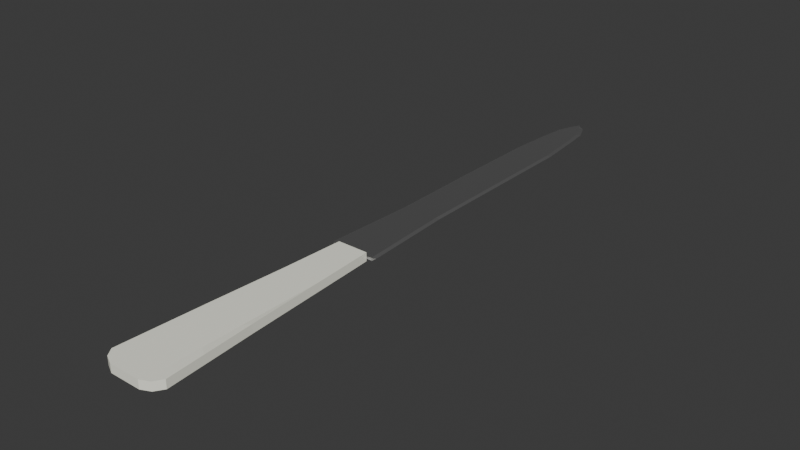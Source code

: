 # Source: Letter_Opener.blend  (saved by Blender 4.3.34; exported with 4.5.12 LTS)
import bpy
from mathutils import Matrix  # noqa: F401  (used for matrix-valued properties, if any)

bpy.ops.wm.read_factory_settings(use_empty=True)
scene = bpy.context.scene
scene.name = 'Scene'

# ---- collections
col_collection = bpy.data.collections.new('Collection'); scene.collection.children.link(col_collection)

# ---- materials (node trees are filled in below, after node groups)
mat_letter_opener_handle_material = bpy.data.materials.new('Letter Opener Handle Material')
mat_letter_opener_handle_material.diffuse_color = (1.0, 1.0, 0.8714, 1.0)
mat_letter_opener_handle_material.roughness = 0.5
mat_letter_opener_metal_material = bpy.data.materials.new('Letter Opener Metal Material')
mat_letter_opener_metal_material.diffuse_color = (0.5516, 0.5516, 0.5516, 1.0)
mat_letter_opener_metal_material.roughness = 0.5
mat_letter_opener_metal_material.metallic = 1.0

# ---- material node trees
mat_letter_opener_handle_material.use_nodes = True; mat_letter_opener_handle_material.node_tree.nodes.clear()
_N = mat_letter_opener_handle_material.node_tree.nodes; _L = mat_letter_opener_handle_material.node_tree.links
n0 = _N.new('ShaderNodeBsdfPrincipled'); n0.name = 'Principled BSDF'; n0.location = (10, 300)
n0.inputs[0].default_value = (1.0, 1.0, 0.8714, 1.0)
n0.inputs[27].default_value = (0.0, 0.0, 0.0, 1.0)
n0.inputs[28].default_value = 1.0
n1 = _N.new('ShaderNodeOutputMaterial'); n1.name = 'Material Output'; n1.location = (300, 300)
n2 = _N.new('ShaderNodeNormalMap'); n2.name = 'Normal Map'; n2.location = (-300, -300)
n2.label = 'Normal/Map'
n2.inputs[0].default_value = 0.0
_L.new(n0.outputs[0], n1.inputs[0])
_L.new(n2.outputs[0], n0.inputs[5])
n1.is_active_output = True
mat_letter_opener_metal_material.use_nodes = True; mat_letter_opener_metal_material.node_tree.nodes.clear()
_N = mat_letter_opener_metal_material.node_tree.nodes; _L = mat_letter_opener_metal_material.node_tree.links
n0 = _N.new('ShaderNodeBsdfPrincipled'); n0.name = 'Principled BSDF'; n0.location = (10, 300)
n0.inputs[0].default_value = (0.5516, 0.5516, 0.5516, 1.0)
n0.inputs[1].default_value = 1.0
n0.inputs[27].default_value = (0.0, 0.0, 0.0, 1.0)
n0.inputs[28].default_value = 1.0
n1 = _N.new('ShaderNodeOutputMaterial'); n1.name = 'Material Output'; n1.location = (300, 300)
n2 = _N.new('ShaderNodeNormalMap'); n2.name = 'Normal Map'; n2.location = (-300, -300)
n2.label = 'Normal/Map'
n2.inputs[0].default_value = 0.0
_L.new(n0.outputs[0], n1.inputs[0])
_L.new(n2.outputs[0], n0.inputs[5])
n1.is_active_output = True

# ---- world
world_world = bpy.data.worlds.new('World'); scene.world = world_world
world_world.use_nodes = True; world_world.node_tree.nodes.clear()
_N = world_world.node_tree.nodes; _L = world_world.node_tree.links
n0 = _N.new('ShaderNodeOutputWorld'); n0.name = 'World Output'; n0.location = (300, 300)
n1 = _N.new('ShaderNodeBackground'); n1.name = 'Background'; n1.location = (10, 300)
n1.inputs[0].default_value = (0.05088, 0.05088, 0.05088, 1.0)
_L.new(n1.outputs[0], n0.inputs[0])
n0.is_active_output = True
world_world.color = (0.05088, 0.05088, 0.05088)
world_world.sun_shadow_jitter_overblur = 0.0

# ---- meshes
me_cube_001 = bpy.data.meshes.new('Cube.001')
me_cube_001.from_pydata([(-0.01227, -0.04555, -0.002129), (-0.01227, -0.04555, 0.002109), (-0.01225, 0.002284, -0.002165), (-0.01225, 0.002284, 0.002073), (0.0123, -0.04578, -0.002129), (0.0123, -0.04578, 0.002109), (0.01249, 0.001995, -0.001775), (0.01249, 0.001995, 0.002464), (5.686e-05, 0.07185, -0.002129), (5.686e-05, 0.07185, 0.002108), (5.687e-05, -0.04784, -0.002129), (5.687e-05, -0.04784, 0.002109), (0.007823, 0.07185, 0.002108), (0.007823, -0.04784, -0.002129), (0.007823, 0.07185, -0.002129), (0.007823, -0.04784, 0.002109), (-0.007709, 0.07185, -0.002129), (-0.007709, -0.04784, 0.002109), (-0.007709, 0.07185, 0.002109), (-0.007709, -0.04784, -0.002129), (-0.01386, -0.02278, -0.002147), (-0.01386, -0.02278, 0.002091), (0.01404, -0.02292, -0.001952), (0.01404, -0.02292, 0.002286), (5.687e-05, 0.012, -0.002129), (0.007823, 0.012, -0.002129), (-0.007709, 0.012, -0.002129), (-0.01467, -0.03531, -0.002138), (0.01481, -0.03538, 0.002197), (5.687e-05, -0.01792, -0.002129), (0.007823, -0.01792, -0.002129), (-0.007709, -0.01792, -0.002129), (-0.01467, -0.03531, 0.0021), (0.01481, -0.03538, -0.002041), (-0.01507, -0.04158, -0.002134), (0.0152, -0.04161, 0.002153), (5.687e-05, -0.03288, -0.002129), (0.007823, -0.03288, -0.002129), (-0.007709, -0.03288, -0.002129), (-0.01507, -0.04158, 0.002104), (0.0152, -0.04161, -0.002085), (-0.01122, 0.0722, -0.0009072), (-0.008837, 0.1179, -0.0009072), (-0.0001793, 0.07254, -0.0009072), (-0.01233, 0.07347, -0.0001221), (-0.01122, 0.0722, 0.0006631), (-0.009946, 0.1192, -0.0001221), (-0.0001793, 0.07254, -0.0001221), (-0.0001793, 0.07254, 0.0006631), (0.01202, 0.07333, -0.0001221), (0.01075, 0.07175, -0.0009072), (0.01075, 0.07175, 0.0006631), (0.009746, 0.1195, -0.0001221), (0.008478, 0.1179, -0.0009072), (0.008478, 0.1179, 0.0006631), (0.009746, 0.1649, -0.0001221), (0.008478, 0.1633, -0.0009072), (0.008478, 0.1633, 0.0006631), (0.009746, 0.2103, -0.0001221), (0.008478, 0.2087, -0.0009072), (0.008478, 0.2087, 0.0006631), (0.007802, 0.2326, -0.0001221), (0.006534, 0.231, -0.0009072), (0.006534, 0.231, 0.0006631), (0.006519, 0.2441, -0.0001221), (0.005252, 0.2425, -0.0009072), (0.005252, 0.2425, 0.0006631), (0.003106, 0.252, -0.0001221), (0.001838, 0.2505, -0.0009072), (0.001838, 0.2505, 0.0006631), (-0.0001793, 0.2541, -0.0001221), (-0.0001793, 0.2541, -0.0009072), (-0.0001793, 0.2541, 0.0006631), (-0.003316, 0.2516, -0.0001221), (-0.002206, 0.2504, -0.0009072), (-0.002206, 0.2504, 0.0006631), (-0.006304, 0.2437, -0.0001221), (-0.005194, 0.2425, -0.0009072), (-0.005194, 0.2425, 0.0006631), (-0.007733, 0.2322, -0.0001221), (-0.006624, 0.2309, -0.0009072), (-0.006624, 0.2309, 0.0006631), (-0.009454, 0.21, -0.0001221), (-0.008345, 0.2087, -0.0009072), (-0.008345, 0.2087, 0.0006631), (-0.009946, 0.1646, -0.0001221), (-0.008837, 0.1633, -0.0009072), (-0.008837, 0.1633, 0.0006631), (-0.008837, 0.1179, 0.0006631), (-0.0001793, 0.1633, 0.0006631), (-0.0001793, 0.2087, 0.0006631), (-0.0001793, 0.1179, 0.0006631), (-0.0001793, 0.2314, 0.0006631), (-0.0001793, 0.2428, 0.0006631), (-0.0001793, 0.1633, -0.0009072), (-0.0001793, 0.2087, -0.0009072), (-0.0001793, 0.1179, -0.0009072), (-0.0001793, 0.2314, -0.0009072), (-0.0001793, 0.2428, -0.0009072), (0.009685, -0.03547, 0.002108), (-0.009416, -0.03547, 0.002108), (0.009685, 0.04094, 0.002108), (-0.009416, 0.04094, 0.002108), (-0.004641, -0.03547, 0.002108), (0.0001346, -0.03547, 0.002108), (0.00491, -0.03547, 0.002108), (0.00491, 0.04094, 0.002108), (0.0001346, 0.04094, 0.002108), (-0.004641, 0.04094, 0.002108), (0.009685, -0.01998, 0.002108), (0.009685, -0.0008811, 0.002108), (0.009685, 0.01822, 0.002108), (-0.009416, 0.01822, 0.002108), (-0.009416, -0.0008811, 0.002108), (-0.009416, -0.01998, 0.002108), (-0.009981, 0.03707, -0.002147), (-0.009987, -0.0467, 0.002109), (-0.009987, -0.0467, -0.002129), (-0.01079, -0.005387, -0.002138), (-0.01119, -0.02661, -0.002134), (-0.01139, -0.03723, -0.002132), (-0.007028, 0.04094, 0.002108), (-0.007028, -0.03547, 0.002108), (0.01006, -0.04681, -0.002129), (0.01016, 0.03692, -0.001952), (0.01006, -0.04681, 0.002109), (0.01093, -0.005459, -0.002041), (0.01132, -0.02665, -0.002085), (0.01151, -0.03725, -0.002107), (0.007297, -0.03547, 0.002108), (0.007297, 0.04094, 0.002108), (0.009685, -0.03547, 0.002108), (-0.009416, -0.03547, 0.002108), (0.009685, 0.04094, 0.002108), (-0.009416, 0.04094, 0.002108), (-0.004641, -0.03547, 0.002108), (0.0001346, -0.03547, 0.002108), (0.00491, -0.03547, 0.002108), (0.00491, 0.04094, 0.002108), (0.0001346, 0.04094, 0.002108), (-0.004641, 0.04094, 0.002108), (0.009685, -0.01998, 0.002108), (0.009685, -0.0008812, 0.002108), (0.009685, 0.01822, 0.002108), (-0.009416, 0.01822, 0.002108), (-0.009416, -0.0008812, 0.002108), (-0.009416, -0.01998, 0.002108), (0.00491, 0.01822, 0.002108), (0.00491, -0.0008812, 0.002108), (0.00491, -0.01998, 0.002108), (0.0001346, 0.01822, 0.002108), (0.0001346, -0.0008812, 0.002108), (0.0001346, -0.01998, 0.002108), (-0.004641, 0.01822, 0.002108), (-0.004641, -0.0008812, 0.002108), (-0.004641, -0.01998, 0.002108), (-0.007028, 0.04094, 0.002108), (-0.007028, -0.03547, 0.002108), (-0.007028, -0.01998, 0.002108), (-0.007028, -0.0008812, 0.002108), (-0.007028, 0.01822, 0.002108), (0.007297, -0.03547, 0.002108), (0.007297, 0.04094, 0.002108), (0.007297, -0.01998, 0.002108), (0.007297, -0.0008812, 0.002108), (0.007297, 0.01822, 0.002108)], [], [(20, 21, 3, 2), (124, 101, 7, 6), (40, 35, 5, 4), (117, 116, 1, 0), (128, 40, 4, 123), (38, 36, 10, 19), (13, 15, 11, 10), (16, 18, 9, 8), (123, 125, 15, 13), (36, 37, 13, 10), (8, 9, 12, 14), (115, 102, 18, 16), (120, 38, 19, 117), (10, 11, 17, 19), (115, 16, 26, 118), (8, 14, 25, 24), (16, 8, 24, 26), (124, 6, 22, 126), (6, 7, 23, 22), (27, 32, 21, 20), (34, 39, 32, 27), (118, 26, 31, 119), (24, 25, 30, 29), (26, 24, 29, 31), (126, 22, 33, 127), (22, 23, 28, 33), (0, 1, 39, 34), (119, 31, 38, 120), (29, 30, 37, 36), (31, 29, 36, 38), (35, 28, 99, 5), (127, 33, 40, 128), (33, 28, 35, 40), (41, 44, 46, 42), (42, 96, 43, 41), (43, 47, 44, 41), (44, 45, 88, 46), (47, 48, 45, 44), (50, 49, 47, 43), (49, 51, 48, 47), (53, 52, 49, 50), (52, 54, 51, 49), (56, 55, 52, 53), (55, 57, 54, 52), (59, 58, 55, 56), (58, 60, 57, 55), (62, 61, 58, 59), (61, 63, 60, 58), (65, 64, 61, 62), (64, 66, 63, 61), (68, 67, 64, 65), (67, 69, 66, 64), (71, 70, 67, 68), (70, 72, 69, 67), (74, 73, 70, 71), (73, 75, 72, 70), (77, 76, 73, 74), (76, 78, 75, 73), (80, 79, 76, 77), (79, 81, 78, 76), (83, 82, 79, 80), (82, 84, 81, 79), (86, 85, 82, 83), (85, 87, 84, 82), (42, 46, 85, 86), (46, 88, 87, 85), (89, 87, 88, 91), (90, 84, 87, 89), (60, 90, 89, 57), (57, 89, 91, 54), (54, 91, 48, 51), (91, 88, 45, 48), (63, 92, 90, 60), (92, 81, 84, 90), (93, 78, 81, 92), (66, 93, 92, 63), (69, 72, 93, 66), (72, 75, 78, 93), (83, 95, 94, 86), (86, 94, 96, 42), (95, 59, 56, 94), (94, 56, 53, 96), (96, 53, 50, 43), (80, 97, 95, 83), (97, 62, 59, 95), (98, 65, 62, 97), (77, 98, 97, 80), (74, 71, 98, 77), (71, 68, 65, 98), (15, 105, 104, 11), (125, 129, 105, 15), (111, 110, 7, 101), (23, 109, 99, 28), (7, 110, 109, 23), (11, 104, 103, 17), (116, 122, 100, 1), (32, 39, 1, 100), (32, 100, 114, 21), (21, 114, 113, 3), (17, 103, 122, 116), (27, 119, 120, 34), (20, 118, 119, 27), (2, 115, 118, 20), (34, 120, 117, 0), (2, 3, 102, 115), (19, 17, 116, 117), (5, 99, 129, 125), (30, 127, 128, 37), (25, 126, 127, 30), (14, 124, 126, 25), (4, 5, 125, 123), (37, 128, 123, 13), (14, 12, 101, 124), (18, 108, 107, 9), (9, 107, 106, 12), (106, 130, 101, 12), (121, 108, 18, 102), (112, 102, 113), (113, 102, 3), (160, 156, 134, 144), (165, 162, 138, 147), (147, 138, 139, 150), (150, 139, 140, 153), (136, 152, 155, 135), (152, 151, 154, 155), (151, 150, 153, 154), (137, 149, 152, 136), (149, 148, 151, 152), (148, 147, 150, 151), (161, 163, 149, 137), (163, 164, 148, 149), (164, 165, 147, 148), (157, 158, 146, 132), (158, 159, 145, 146), (159, 160, 144, 145), (154, 153, 160, 159), (155, 154, 159, 158), (135, 155, 158, 157), (153, 140, 156, 160), (142, 143, 165, 164), (141, 142, 164, 163), (131, 141, 163, 161), (143, 133, 162, 165)])
me_cube_001.polygons.foreach_set('use_smooth', [True] * 143)
me_cube_001.polygons.foreach_set('material_index', [0, 0, 0, 0, 0, 0, 0, 0, 0, 0, 0, 0, 0, 0, 0, 0, 0, 0, 0, 0, 0, 0, 0, 0, 0, 0, 0, 0, 0, 0, 0, 0, 0, 1, 1, 1, 1, 1, 1, 1, 1, 1, 1, 1, 1, 1, 1, 1, 1, 1, 1, 1, 1, 1, 1, 1, 1, 1, 1, 1, 1, 1, 1, 1, 1, 1, 1, 1, 1, 1, 1, 1, 1, 1, 1, 1, 1, 1, 1, 1, 1, 1, 1, 1, 1, 1, 1, 1, 1, 0, 0, 0, 0, 0, 0, 0, 0, 0, 0, 0, 0, 0, 0, 0, 0, 0, 0, 0, 0, 0, 0, 0, 0, 0, 0, 0, 0, 1, 0, 0, 0, 0, 0, 0, 0, 0, 0, 0, 0, 0, 0, 0, 0, 0, 0, 0, 0, 0, 0, 0, 0, 0, 0])
_k = set([(0, 1), (0, 34), (0, 117), (1, 39), (1, 116), (2, 3), (2, 20), (2, 115), (3, 21), (3, 102), (3, 113), (4, 5), (4, 40), (4, 123), (5, 35), (5, 99), (5, 125), (6, 7), (6, 22), (6, 124), (7, 23), (7, 101), (7, 110), (8, 14), (8, 16), (9, 12), (9, 18), (10, 13), (10, 19), (11, 15), (11, 17), (12, 14), (12, 101), (13, 15), (13, 123), (14, 25), (14, 124), (15, 125), (16, 18), (16, 115), (17, 19), (17, 116), (18, 102), (19, 117), (20, 27), (21, 32), (22, 33), (22, 126), (23, 28), (23, 109), (25, 30), (25, 126), (27, 34), (28, 35), (28, 99), (30, 127), (32, 39), (33, 40), (33, 127), (34, 39), (35, 40), (41, 42), (41, 43), (41, 44), (42, 46), (42, 86), (43, 47), (43, 50), (44, 45), (44, 46), (44, 47), (45, 48), (45, 88), (46, 85), (46, 88), (47, 48), (47, 49), (48, 51), (49, 50), (49, 51), (49, 52), (50, 53), (51, 54), (52, 53), (52, 54), (52, 55), (53, 56), (54, 57), (55, 58), (56, 59), (57, 60), (58, 59), (58, 60), (58, 61), (59, 62), (60, 63), (61, 62), (61, 63), (61, 64), (62, 65), (63, 66), (64, 65), (64, 66), (64, 67), (65, 68), (66, 69), (67, 68), (67, 69), (67, 70), (68, 71), (69, 72), (70, 71), (70, 72), (70, 73), (71, 74), (72, 75), (73, 74), (73, 75), (73, 76), (74, 77), (75, 78), (76, 77), (76, 78), (76, 79), (77, 80), (78, 81), (79, 80), (79, 81), (79, 82), (80, 83), (81, 84), (82, 83), (82, 84), (82, 85), (83, 86), (84, 87), (87, 88), (102, 113), (124, 126), (126, 127)])
me_cube_001.attributes.new('sharp_edge', 'BOOLEAN', 'EDGE').data.foreach_set('value', [ (min(e.vertices), max(e.vertices)) in _k for e in me_cube_001.edges])
_uv = me_cube_001.uv_layers.new(name='UVMap')
_uv.uv.foreach_set('vector', [0.375, 0.125, 0.625, 0.125, 0.625, 0.25, 0.375, 0.25, 0.375, 0.4688, 0.625, 0.4688, 0.625, 0.5, 0.375, 0.5, 0.375, 0.7187, 0.625, 0.7188, 0.625, 0.75, 0.375, 0.75, 0.375, 0.9688, 0.625, 0.9688, 0.625, 1.0, 0.375, 1.0, 0.3438, 0.7188, 0.375, 0.7187, 0.375, 0.75, 0.3438, 0.75, 0.1875, 0.7188, 0.25, 0.7188, 0.25, 0.75, 0.1875, 0.75, 0.375, 0.8125, 0.625, 0.8125, 0.625, 0.875, 0.375, 0.875, 0.375, 0.3125, 0.625, 0.3125, 0.625, 0.375, 0.375, 0.375, 0.375, 0.7812, 0.625, 0.7812, 0.625, 0.8125, 0.375, 0.8125, 0.25, 0.7188, 0.3125, 0.7188, 0.3125, 0.75, 0.25, 0.75, 0.375, 0.375, 0.625, 0.375, 0.625, 0.4375, 0.375, 0.4375, 0.375, 0.2812, 0.625, 0.2812, 0.625, 0.3125, 0.375, 0.3125, 0.1562, 0.7188, 0.1875, 0.7188, 0.1875, 0.75, 0.1562, 0.75, 0.375, 0.875, 0.625, 0.875, 0.625, 0.9375, 0.375, 0.9375, 0.1562, 0.5, 0.1875, 0.5, 0.1875, 0.625, 0.1562, 0.625, 0.25, 0.5, 0.3125, 0.5, 0.3125, 0.625, 0.25, 0.625, 0.1875, 0.5, 0.25, 0.5, 0.25, 0.625, 0.1875, 0.625, 0.3438, 0.5, 0.375, 0.5, 0.375, 0.625, 0.3438, 0.625, 0.375, 0.5, 0.625, 0.5, 0.625, 0.625, 0.375, 0.625, 0.375, 0.0625, 0.625, 0.0625, 0.625, 0.125, 0.375, 0.125, 0.375, 0.03125, 0.625, 0.03125, 0.625, 0.0625, 0.375, 0.0625, 0.1562, 0.625, 0.1875, 0.625, 0.1875, 0.6875, 0.1562, 0.6875, 0.25, 0.625, 0.3125, 0.625, 0.3125, 0.6875, 0.25, 0.6875, 0.1875, 0.625, 0.25, 0.625, 0.25, 0.6875, 0.1875, 0.6875, 0.3438, 0.625, 0.375, 0.625, 0.375, 0.6875, 0.3438, 0.6875, 0.375, 0.625, 0.625, 0.625, 0.625, 0.6875, 0.375, 0.6875, 0.375, 0.0, 0.625, 0.0, 0.625, 0.03125, 0.375, 0.03125, 0.1562, 0.6875, 0.1875, 0.6875, 0.1875, 0.7188, 0.1562, 0.7188, 0.25, 0.6875, 0.3125, 0.6875, 0.3125, 0.7188, 0.25, 0.7188, 0.1875, 0.6875, 0.25, 0.6875, 0.25, 0.7188, 0.1875, 0.7188, 0.625, 0.7188, 0.625, 0.6875, 0.0, 0.0, 0.625, 0.75, 0.3438, 0.6875, 0.375, 0.6875, 0.375, 0.7187, 0.3438, 0.7188, 0.375, 0.6875, 0.625, 0.6875, 0.625, 0.7188, 0.375, 0.7187, 0.375, 0.0, 0.5, 0.0, 0.5, 0.0625, 0.375, 0.0625, 0.125, 0.6875, 0.25, 0.6875, 0.25, 0.75, 0.125, 0.75, 0.375, 0.875, 0.5, 0.875, 0.5, 1.0, 0.375, 1.0, 0.5, 0.0, 0.625, 0.0, 0.625, 0.0625, 0.5, 0.0625, 0.5, 0.875, 0.625, 0.875, 0.625, 1.0, 0.5, 1.0, 0.375, 0.75, 0.5, 0.75, 0.5, 0.875, 0.375, 0.875, 0.5, 0.75, 0.625, 0.75, 0.625, 0.875, 0.5, 0.875, 0.375, 0.6875, 0.5, 0.6875, 0.5, 0.75, 0.375, 0.75, 0.5, 0.6875, 0.625, 0.6875, 0.625, 0.75, 0.5, 0.75, 0.375, 0.625, 0.5, 0.625, 0.5, 0.6875, 0.375, 0.6875, 0.5, 0.625, 0.625, 0.625, 0.625, 0.6875, 0.5, 0.6875, 0.375, 0.5625, 0.5, 0.5625, 0.5, 0.625, 0.375, 0.625, 0.5, 0.5625, 0.625, 0.5625, 0.625, 0.625, 0.5, 0.625, 0.375, 0.5312, 0.5, 0.5312, 0.5, 0.5625, 0.375, 0.5625, 0.5, 0.5312, 0.625, 0.5312, 0.625, 0.5625, 0.5, 0.5625, 0.375, 0.5156, 0.5, 0.5156, 0.5, 0.5312, 0.375, 0.5312, 0.5, 0.5156, 0.625, 0.5156, 0.625, 0.5312, 0.5, 0.5312, 0.375, 0.5, 0.5, 0.5, 0.5, 0.5156, 0.375, 0.5156, 0.5, 0.5, 0.625, 0.5, 0.625, 0.5156, 0.5, 0.5156, 0.375, 0.375, 0.5, 0.375, 0.5, 0.5, 0.375, 0.5, 0.5, 0.375, 0.625, 0.375, 0.625, 0.5, 0.5, 0.5, 0.375, 0.25, 0.5, 0.25, 0.5, 0.375, 0.375, 0.375, 0.5, 0.25, 0.625, 0.25, 0.625, 0.375, 0.5, 0.375, 0.375, 0.2344, 0.5, 0.2344, 0.5, 0.25, 0.375, 0.25, 0.5, 0.2344, 0.625, 0.2344, 0.625, 0.25, 0.5, 0.25, 0.375, 0.2188, 0.5, 0.2188, 0.5, 0.2344, 0.375, 0.2344, 0.5, 0.2188, 0.625, 0.2188, 0.625, 0.2344, 0.5, 0.2344, 0.375, 0.1875, 0.5, 0.1875, 0.5, 0.2188, 0.375, 0.2188, 0.5, 0.1875, 0.625, 0.1875, 0.625, 0.2188, 0.5, 0.2188, 0.375, 0.125, 0.5, 0.125, 0.5, 0.1875, 0.375, 0.1875, 0.5, 0.125, 0.625, 0.125, 0.625, 0.1875, 0.5, 0.1875, 0.375, 0.0625, 0.5, 0.0625, 0.5, 0.125, 0.375, 0.125, 0.5, 0.0625, 0.625, 0.0625, 0.625, 0.125, 0.5, 0.125, 0.75, 0.625, 0.875, 0.625, 0.875, 0.6875, 0.75, 0.6875, 0.75, 0.5625, 0.875, 0.5625, 0.875, 0.625, 0.75, 0.625, 0.625, 0.5625, 0.75, 0.5625, 0.75, 0.625, 0.625, 0.625, 0.625, 0.625, 0.75, 0.625, 0.75, 0.6875, 0.625, 0.6875, 0.625, 0.6875, 0.75, 0.6875, 0.75, 0.75, 0.625, 0.75, 0.75, 0.6875, 0.875, 0.6875, 0.875, 0.75, 0.75, 0.75, 0.625, 0.5312, 0.75, 0.5312, 0.75, 0.5625, 0.625, 0.5625, 0.75, 0.5312, 0.875, 0.5312, 0.875, 0.5625, 0.75, 0.5625, 0.75, 0.5156, 0.875, 0.5156, 0.875, 0.5312, 0.75, 0.5312, 0.625, 0.5156, 0.75, 0.5156, 0.75, 0.5312, 0.625, 0.5312, 0.625, 0.5, 0.75, 0.5, 0.75, 0.5156, 0.625, 0.5156, 0.75, 0.5, 0.875, 0.5, 0.875, 0.5156, 0.75, 0.5156, 0.125, 0.5625, 0.25, 0.5625, 0.25, 0.625, 0.125, 0.625, 0.125, 0.625, 0.25, 0.625, 0.25, 0.6875, 0.125, 0.6875, 0.25, 0.5625, 0.375, 0.5625, 0.375, 0.625, 0.25, 0.625, 0.25, 0.625, 0.375, 0.625, 0.375, 0.6875, 0.25, 0.6875, 0.25, 0.6875, 0.375, 0.6875, 0.375, 0.75, 0.25, 0.75, 0.125, 0.5312, 0.25, 0.5312, 0.25, 0.5625, 0.125, 0.5625, 0.25, 0.5312, 0.375, 0.5312, 0.375, 0.5625, 0.25, 0.5625, 0.25, 0.5156, 0.375, 0.5156, 0.375, 0.5312, 0.25, 0.5312, 0.125, 0.5156, 0.25, 0.5156, 0.25, 0.5312, 0.125, 0.5312, 0.125, 0.5, 0.25, 0.5, 0.25, 0.5156, 0.125, 0.5156, 0.25, 0.5, 0.375, 0.5, 0.375, 0.5156, 0.25, 0.5156, 0.625, 0.8125, 0.0, 0.25, 0.0, 0.5, 0.625, 0.875, 0.625, 0.7812, 0.0, 0.125, 0.0, 0.25, 0.625, 0.8125, 0.7027, 0.0, 0.4527, 0.0, 0.0, 0.0, 1.0, 0.0, 0.625, 0.625, 0.2027, 0.0, 0.0, 0.0, 0.625, 0.6875, 0.0, 0.0, 0.4527, 0.0, 0.2027, 0.0, 0.625, 0.625, 0.625, 0.875, 0.0, 0.5, 0.0, 0.75, 0.625, 0.9375, 0.625, 0.9688, 0.0, 0.875, 0.0, 1.0, 0.625, 1.0, 0.625, 0.0625, 0.625, 0.03125, 0.625, 1.0, 0.0, 1.0, 0.625, 0.0625, 0.0, 1.0, 0.2027, 1.0, 0.625, 0.125, 0.625, 0.125, 0.2027, 1.0, 0.4527, 1.0, 0.625, 0.25, 0.625, 0.9375, 0.0, 0.75, 0.0, 0.875, 0.625, 0.9688, 0.125, 0.6875, 0.1562, 0.6875, 0.1562, 0.7188, 0.125, 0.7187, 0.125, 0.625, 0.1562, 0.625, 0.1562, 0.6875, 0.125, 0.6875, 0.125, 0.5, 0.1562, 0.5, 0.1562, 0.625, 0.125, 0.625, 0.125, 0.7187, 0.1562, 0.7188, 0.1562, 0.75, 0.125, 0.75, 0.375, 0.25, 0.625, 0.25, 0.625, 0.2812, 0.375, 0.2812, 0.375, 0.9375, 0.625, 0.9375, 0.625, 0.9688, 0.375, 0.9688, 0.625, 0.75, 0.0, 0.0, 0.0, 0.125, 0.625, 0.7812, 0.3125, 0.6875, 0.3438, 0.6875, 0.3438, 0.7188, 0.3125, 0.7188, 0.3125, 0.625, 0.3438, 0.625, 0.3438, 0.6875, 0.3125, 0.6875, 0.3125, 0.5, 0.3438, 0.5, 0.3438, 0.625, 0.3125, 0.625, 0.375, 0.75, 0.625, 0.75, 0.625, 0.7812, 0.375, 0.7812, 0.3125, 0.7188, 0.3438, 0.7188, 0.3438, 0.75, 0.3125, 0.75, 0.375, 0.4375, 0.625, 0.4375, 0.625, 0.4688, 0.375, 0.4688, 0.625, 0.3125, 1.0, 0.75, 1.0, 0.5, 0.625, 0.375, 0.625, 0.375, 1.0, 0.5, 1.0, 0.25, 0.625, 0.4375, 1.0, 0.25, 1.0, 0.125, 1.0, 0.0, 0.625, 0.4375, 1.0, 0.875, 1.0, 0.75, 0.625, 0.3125, 1.0, 1.0, 0.7027, 1.0, 1.0, 1.0, 0.4527, 1.0, 0.4527, 1.0, 1.0, 1.0, 0.625, 0.25, 0.7027, 0.875, 1.0, 0.875, 1.0, 1.0, 0.7027, 1.0, 0.7027, 0.125, 1.0, 0.125, 1.0, 0.25, 0.7027, 0.25, 0.7027, 0.25, 1.0, 0.25, 1.0, 0.5, 0.7027, 0.5, 0.7027, 0.5, 1.0, 0.5, 1.0, 0.75, 0.7027, 0.75, 0.0, 0.5, 0.2027, 0.5, 0.2027, 0.75, 0.0, 0.75, 0.2027, 0.5, 0.4527, 0.5, 0.4527, 0.75, 0.2027, 0.75, 0.4527, 0.5, 0.7027, 0.5, 0.7027, 0.75, 0.4527, 0.75, 0.0, 0.25, 0.2027, 0.25, 0.2027, 0.5, 0.0, 0.5, 0.2027, 0.25, 0.4527, 0.25, 0.4527, 0.5, 0.2027, 0.5, 0.4527, 0.25, 0.7027, 0.25, 0.7027, 0.5, 0.4527, 0.5, 0.0, 0.125, 0.2027, 0.125, 0.2027, 0.25, 0.0, 0.25, 0.2027, 0.125, 0.4527, 0.125, 0.4527, 0.25, 0.2027, 0.25, 0.4527, 0.125, 0.7027, 0.125, 0.7027, 0.25, 0.4527, 0.25, 0.0, 0.875, 0.2027, 0.875, 0.2027, 1.0, 0.0, 1.0, 0.2027, 0.875, 0.4527, 0.875, 0.4527, 1.0, 0.2027, 1.0, 0.4527, 0.875, 0.7027, 0.875, 0.7027, 1.0, 0.4527, 1.0, 0.4527, 0.75, 0.7027, 0.75, 0.7027, 0.875, 0.4527, 0.875, 0.2027, 0.75, 0.4527, 0.75, 0.4527, 0.875, 0.2027, 0.875, 0.0, 0.75, 0.2027, 0.75, 0.2027, 0.875, 0.0, 0.875, 0.7027, 0.75, 1.0, 0.75, 1.0, 0.875, 0.7027, 0.875, 0.4527, 0.0, 0.7027, 0.0, 0.7027, 0.125, 0.4527, 0.125, 0.2027, 0.0, 0.4527, 0.0, 0.4527, 0.125, 0.2027, 0.125, 0.0, 0.0, 0.2027, 0.0, 0.2027, 0.125, 0.0, 0.125, 0.7027, 0.0, 1.0, 0.0, 1.0, 0.125, 0.7027, 0.125])
me_cube_001.materials.append(mat_letter_opener_handle_material)
me_cube_001.materials.append(mat_letter_opener_metal_material)
me_cube_001.update()
me_cube_001.normals_split_custom_set([tuple(v) for v in zip(*[iter([-0.9979, 0.06417, -5.125e-08, -0.9979, 0.06417, -5.129e-08, -0.9979, 0.06417, 0.0, -0.9979, 0.06417, 0.0, 0.9976, 0.06472, 0.02523, 0.9974, 0.06835, 0.02346, 0.9973, 0.06949, 0.0229, 0.9973, 0.06949, 0.0229, 0.8208, -0.5712, 0.0, 0.8208, -0.5712, 0.0, 0.8208, -0.5712, 0.0, 0.8208, -0.5712, 0.0, -0.4496, -0.8933, 0.0, -0.4496, -0.8933, 0.0, -0.4495, -0.8933, 0.0, -0.4495, -0.8933, 0.0, 0.004939, 0.0009493, -1.0, 0.01533, 0.004291, -0.9999, 0.005488, 0.003109, -1.0, 0.005274, 0.002728, -1.0, 0.0004712, -4.427e-05, -1.0, 7.045e-08, 4.669e-08, -1.0, 9.393e-08, 4.669e-08, -1.0, 0.0001677, -2.759e-05, -1.0, 0.0, -1.0, -4.189e-07, 0.0, -1.0, -4.189e-07, 0.0, -1.0, -3.131e-07, 0.0, -1.0, -3.131e-07, 0.0, 1.0, 1.07e-06, 0.0, 1.0, 1.07e-06, 0.0, 1.0, -4.818e-07, 0.0, 1.0, -4.819e-07, 0.4184, -0.9083, 0.0, 0.4184, -0.9083, 0.0, 0.4184, -0.9083, 0.0, 0.4184, -0.9083, 0.0, 7.045e-08, 4.669e-08, -1.0, 0.0001753, 0.000252, -1.0, 0.003812, 0.0006129, -1.0, 9.393e-08, 4.669e-08, -1.0, 0.0, 1.0, -4.819e-07, 0.0, 1.0, -4.818e-07, 0.0, 1.0, -2.033e-06, 0.0, 1.0, -2.033e-06, -0.9973, 0.06202, 0.03809, -0.9971, 0.0677, 0.03548, -0.9974, 0.06038, 0.03884, -0.9974, 0.06038, 0.03884, 0.001026, -0.0002561, -1.0, 0.0004712, -4.427e-05, -1.0, 0.0001677, -2.759e-05, -1.0, 0.0004479, -0.0001447, -1.0, 0.0, -1.0, -3.131e-07, 0.0, -1.0, -3.131e-07, 0.0, -1.0, -2.074e-07, 0.0, -1.0, -2.074e-07, 0.01138, -0.0006599, -0.9999, 0.004515, -9.758e-05, -1.0, 0.0003454, -4.555e-05, -1.0, 0.003465, -0.000241, -1.0, 4.696e-08, 4.28e-08, -1.0, 3.131e-08, 4.28e-08, -1.0, 4.696e-08, 4.085e-08, -1.0, 5.479e-08, 4.085e-08, -1.0, 0.004515, -9.758e-05, -1.0, 4.696e-08, 4.28e-08, -1.0, 5.479e-08, 4.085e-08, -1.0, 0.0003454, -4.555e-05, -1.0, 0.1293, 0.008392, -0.9916, 0.1293, 0.008392, -0.9916, 0.1293, 0.008392, -0.9916, 0.1293, 0.008392, -0.9916, 0.9981, 0.06212, 0.0, 0.9981, 0.06212, 0.0, 0.9981, 0.06212, 5.332e-08, 0.9981, 0.06212, 5.38e-08, -0.9979, 0.06417, -8.276e-08, -0.9979, 0.06417, -8.274e-08, -0.9979, 0.06417, -5.129e-08, -0.9979, 0.06417, -5.125e-08, -0.9979, 0.06417, -6.297e-08, -0.9979, 0.06417, -6.297e-08, -0.9979, 0.06417, -8.274e-08, -0.9979, 0.06417, -8.276e-08, 0.003465, -0.000241, -1.0, 0.0003454, -4.555e-05, -1.0, 0.000179, -4.458e-05, -1.0, 0.001424, -0.0002328, -1.0, 5.479e-08, 4.085e-08, -1.0, 4.696e-08, 4.085e-08, -1.0, 0.006925, 0.0005986, -1.0, 5.479e-08, 4.28e-08, -1.0, 0.0003454, -4.555e-05, -1.0, 5.479e-08, 4.085e-08, -1.0, 5.479e-08, 4.28e-08, -1.0, 0.000179, -4.458e-05, -1.0, 0.0415, 0.005386, -0.9991, 0.0415, 0.005386, -0.9991, 0.0415, 0.005386, -0.9991, 0.0415, 0.005386, -0.9991, 0.9981, 0.06212, 5.38e-08, 0.9981, 0.06212, 5.332e-08, 0.9981, 0.06212, 1.223e-07, 0.9981, 0.06212, 1.224e-07, -0.8167, -0.5771, 0.0, -0.8167, -0.5771, 0.0, -0.8167, -0.5771, 0.0, -0.8167, -0.5771, 0.0, 0.001424, -0.0002328, -1.0, 0.000179, -4.458e-05, -1.0, 0.0004712, -4.427e-05, -1.0, 0.001026, -0.0002561, -1.0, 5.479e-08, 4.28e-08, -1.0, 0.006925, 0.0005986, -1.0, 0.0001753, 0.000252, -1.0, 7.045e-08, 4.669e-08, -1.0, 0.000179, -4.458e-05, -1.0, 5.479e-08, 4.28e-08, -1.0, 7.045e-08, 4.669e-08, -1.0, 0.0004712, -4.427e-05, -1.0, -0.01397, -0.005159, 0.9999, -0.01397, -0.005159, 0.9999, -0.01397, -0.005159, 0.9999, -0.01397, -0.005159, 0.9999, 0.01587, 0.003628, -0.9999, 0.01757, 0.004561, -0.9998, 0.01533, 0.004291, -0.9999, 0.004939, 0.0009493, -1.0, 0.9981, 0.06212, 1.224e-07, 0.9981, 0.06212, 1.223e-07, 0.9981, 0.06213, 1.375e-07, 0.9981, 0.06213, 1.375e-07, -0.5553, 0.02889, -0.8312, -0.5553, 0.02889, -0.8312, -0.5553, 0.02889, -0.8312, -0.5553, 0.02889, -0.8312, 7.205e-08, 4.446e-08, -1.0, 7.428e-08, 4.424e-08, -1.0, 7.456e-08, 4.488e-08, -1.0, 7.01e-08, 4.529e-08, -1.0, -0.01991, -0.7847, 0.6195, -0.01991, -0.7847, 0.6195, -0.01991, -0.7847, 0.6195, -0.01991, -0.7847, 0.6195, -0.5553, 0.02889, 0.8312, -0.5553, 0.02889, 0.8312, -0.5553, 0.02889, 0.8312, -0.5553, 0.02889, 0.8312, -0.01991, -0.7847, -0.6195, -0.01991, -0.7847, -0.6195, -0.01991, -0.7847, -0.6195, -0.01991, -0.7847, -0.6195, -0.0002647, -0.7037, 0.7105, -0.0002647, -0.7037, 0.7105, -0.0002647, -0.7037, 0.7105, -0.0002647, -0.7037, 0.7105, -0.0002646, -0.7037, -0.7105, -0.0002646, -0.7037, -0.7105, -0.0002646, -0.7037, -0.7105, -0.0002646, -0.7037, -0.7105, 0.5037, 0.02483, -0.8635, 0.5037, 0.02483, -0.8635, 0.5037, 0.02483, -0.8635, 0.5037, 0.02483, -0.8635, 0.5037, 0.02483, 0.8635, 0.5037, 0.02483, 0.8635, 0.5037, 0.02483, 0.8635, 0.5037, 0.02483, 0.8635, 0.5265, 2.307e-08, -0.8502, 0.5265, -4.322e-08, -0.8502, 0.5265, 5.374e-08, -0.8502, 0.5265, 5.374e-08, -0.8502, 0.5265, 9.373e-08, 0.8502, 0.5265, 2.047e-08, 0.8502, 0.5265, -1.344e-08, 0.8502, 0.5265, -1.344e-08, 0.8502, 0.5265, -7.39e-08, -0.8502, 0.5265, -7.39e-08, -0.8502, 0.5265, -4.322e-08, -0.8502, 0.5265, 2.307e-08, -0.8502, 0.5265, 1.276e-07, 0.8502, 0.5265, 1.276e-07, 0.8502, 0.5265, 2.047e-08, 0.8502, 0.5265, 9.373e-08, 0.8502, 0.4871, 0.04245, -0.8723, 0.4871, 0.04245, -0.8723, 0.4871, 0.04245, -0.8723, 0.4871, 0.04245, -0.8723, 0.4871, 0.04245, 0.8723, 0.4871, 0.04245, 0.8723, 0.4871, 0.04245, 0.8723, 0.4871, 0.04245, 0.8723, 0.4768, 0.05321, -0.8774, 0.4768, 0.05321, -0.8774, 0.4768, 0.05321, -0.8774, 0.4768, 0.05321, -0.8774, 0.4768, 0.05321, 0.8774, 0.4768, 0.05321, 0.8774, 0.4768, 0.05321, 0.8774, 0.4768, 0.05321, 0.8774, 0.3688, 0.1587, -0.9159, 0.3688, 0.1587, -0.9159, 0.3688, 0.1587, -0.9159, 0.3688, 0.1587, -0.9159, 0.3688, 0.1587, 0.9159, 0.3688, 0.1587, 0.9159, 0.3688, 0.1587, 0.9159, 0.3688, 0.1587, 0.9159, 0.4518, 0.4189, -0.7876, 0.4518, 0.4189, -0.7876, 0.4518, 0.4189, -0.7876, 0.4518, 0.4189, -0.7876, 0.4518, 0.4189, 0.7876, 0.4518, 0.4189, 0.7876, 0.4518, 0.4189, 0.7876, 0.4518, 0.4189, 0.7876, -0.5277, 0.4389, -0.7272, -0.5277, 0.4389, -0.7272, -0.5277, 0.4389, -0.7272, -0.5277, 0.4389, -0.7272, -0.5277, 0.4389, 0.7272, -0.5277, 0.4389, 0.7272, -0.5277, 0.4389, 0.7272, -0.5277, 0.4389, 0.7272, -0.4369, 0.1653, -0.8842, -0.4369, 0.1653, -0.8842, -0.4369, 0.1653, -0.8842, -0.4369, 0.1653, -0.8842, -0.4369, 0.1653, 0.8842, -0.4369, 0.1653, 0.8842, -0.4369, 0.1653, 0.8842, -0.4369, 0.1653, 0.8842, -0.5258, 0.06509, -0.8481, -0.5258, 0.06509, -0.8481, -0.5258, 0.06509, -0.8481, -0.5258, 0.06509, -0.8481, -0.5258, 0.06509, 0.8481, -0.5258, 0.06509, 0.8481, -0.5258, 0.06509, 0.8481, -0.5258, 0.06509, 0.8481, -0.5446, 0.04222, -0.8376, -0.5446, 0.04222, -0.8376, -0.5446, 0.04222, -0.8376, -0.5446, 0.04222, -0.8376, -0.5446, 0.04222, 0.8376, -0.5446, 0.04222, 0.8376, -0.5446, 0.04222, 0.8376, -0.5446, 0.04222, 0.8376, -0.5738, 0.005073, -0.819, -0.5768, 0.001178, -0.8169, -0.573, 0.006207, -0.8196, -0.573, 0.006207, -0.8196, -0.5768, 0.001143, 0.8169, -0.5738, 0.005073, 0.819, -0.573, 0.006207, 0.8196, -0.573, 0.006207, 0.8196, -0.5777, 1.474e-08, -0.8162, -0.5777, 1.474e-08, -0.8162, -0.5768, 0.001178, -0.8169, -0.5738, 0.005073, -0.819, -0.5777, -5.897e-08, 0.8162, -0.5777, -5.897e-08, 0.8162, -0.5738, 0.005073, 0.819, -0.5768, 0.001143, 0.8169, -7.46e-08, 3.857e-08, 1.0, -7.514e-08, 3.839e-08, 1.0, -7.293e-08, -4.446e-08, 1.0, -7.418e-08, -4.424e-08, 1.0, -7.675e-08, 3.937e-08, 1.0, -7.696e-08, 4.171e-08, 1.0, -7.514e-08, 3.839e-08, 1.0, -7.46e-08, 3.857e-08, 1.0, -7.644e-08, 4.169e-08, 1.0, -7.675e-08, 3.937e-08, 1.0, -7.46e-08, 3.857e-08, 1.0, -7.406e-08, 3.847e-08, 1.0, -7.406e-08, 3.847e-08, 1.0, -7.46e-08, 3.857e-08, 1.0, -7.418e-08, -4.424e-08, 1.0, -7.543e-08, -4.405e-08, 1.0, -7.543e-08, -4.405e-08, 1.0, -7.418e-08, -4.424e-08, 1.0, -7.433e-08, -4.488e-08, 1.0, -7.675e-08, -4.448e-08, 1.0, -7.418e-08, -4.424e-08, 1.0, -7.293e-08, -4.446e-08, 1.0, -7.184e-08, -4.529e-08, 1.0, -7.433e-08, -4.488e-08, 1.0, -7.636e-08, -4.309e-08, 1.0, -7.986e-08, -4.298e-08, 1.0, -7.675e-08, 3.937e-08, 1.0, -7.644e-08, 4.169e-08, 1.0, -7.986e-08, -4.298e-08, 1.0, -8.282e-08, -4.261e-08, 1.0, -7.696e-08, 4.171e-08, 1.0, -7.675e-08, 3.937e-08, 1.0, -7.246e-08, -4.373e-08, 1.0, -8.54e-08, -4.375e-08, 1.0, -8.282e-08, -4.261e-08, 1.0, -7.986e-08, -4.298e-08, 1.0, -6.36e-08, -4.378e-08, 1.0, -7.246e-08, -4.373e-08, 1.0, -7.986e-08, -4.298e-08, 1.0, -7.636e-08, -4.309e-08, 1.0, -4.885e-08, -4.241e-08, 1.0, -6.412e-08, -4.357e-08, 1.0, -7.246e-08, -4.373e-08, 1.0, -6.36e-08, -4.378e-08, 1.0, -6.412e-08, -4.357e-08, 1.0, -7.963e-08, -4.475e-08, 1.0, -8.54e-08, -4.375e-08, 1.0, -7.246e-08, -4.373e-08, 1.0, 7.696e-08, -4.171e-08, -1.0, 7.543e-08, -3.937e-08, -1.0, 7.46e-08, -3.857e-08, -1.0, 7.514e-08, -3.839e-08, -1.0, 7.514e-08, -3.839e-08, -1.0, 7.46e-08, -3.857e-08, -1.0, 7.428e-08, 4.424e-08, -1.0, 7.205e-08, 4.446e-08, -1.0, 7.543e-08, -3.937e-08, -1.0, 7.388e-08, -4.169e-08, -1.0, 7.406e-08, -3.847e-08, -1.0, 7.46e-08, -3.857e-08, -1.0, 7.46e-08, -3.857e-08, -1.0, 7.406e-08, -3.847e-08, -1.0, 7.652e-08, 4.405e-08, -1.0, 7.428e-08, 4.424e-08, -1.0, 7.428e-08, 4.424e-08, -1.0, 7.652e-08, 4.405e-08, -1.0, 7.891e-08, 4.448e-08, -1.0, 7.456e-08, 4.488e-08, -1.0, 8.05e-08, 4.261e-08, -1.0, 7.711e-08, 4.298e-08, -1.0, 7.543e-08, -3.937e-08, -1.0, 7.696e-08, -4.171e-08, -1.0, 7.711e-08, 4.298e-08, -1.0, 7.328e-08, 4.309e-08, -1.0, 7.388e-08, -4.169e-08, -1.0, 7.543e-08, -3.937e-08, -1.0, 7.891e-08, 4.373e-08, -1.0, 6.197e-08, 4.378e-08, -1.0, 7.328e-08, 4.309e-08, -1.0, 7.711e-08, 4.298e-08, -1.0, 9.558e-08, 4.375e-08, -1.0, 7.891e-08, 4.373e-08, -1.0, 7.711e-08, 4.298e-08, -1.0, 8.05e-08, 4.261e-08, -1.0, 1.132e-07, 4.475e-08, -1.0, 7.903e-08, 4.357e-08, -1.0, 7.891e-08, 4.373e-08, -1.0, 9.558e-08, 4.375e-08, -1.0, 7.903e-08, 4.357e-08, -1.0, 4.536e-08, 4.241e-08, -1.0, 6.197e-08, 4.378e-08, -1.0, 7.891e-08, 4.373e-08, -1.0, -9.04e-06, 8.026e-05, 1.0, -7.634e-06, 8.032e-05, 1.0, -8.199e-08, 8.064e-05, 1.0, -8.208e-08, 8.064e-05, 1.0, -1.863e-05, 8.315e-05, 1.0, -1.86e-05, 8.304e-05, 1.0, -7.634e-06, 8.032e-05, 1.0, -9.04e-06, 8.026e-05, 1.0, -0.126, 1.232e-07, 0.992, -0.126, 1.232e-07, 0.992, -0.126, 1.232e-07, 0.992, -0.126, 1.232e-07, 0.992, -0.02947, -0.003991, 0.9996, -0.02947, -0.003991, 0.9996, -0.02947, -0.003991, 0.9996, -0.02947, -0.003991, 0.9996, -0.07452, -0.006645, 0.9972, -0.07452, -0.006645, 0.9972, -0.07452, -0.006645, 0.9972, -0.07452, -0.006645, 0.9972, -8.208e-08, 8.064e-05, 1.0, -8.199e-08, 8.064e-05, 1.0, 8.222e-06, 8.019e-05, 1.0, 9.817e-06, 8.01e-05, 1.0, 2.037e-05, 8.312e-05, 1.0, 2.034e-05, 8.299e-05, 1.0, -0.001195, 0.0003235, 1.0, -0.001111, 0.0005304, 1.0, -0.00191, 0.0004844, 1.0, -0.001224, 0.0005742, 1.0, -0.001111, 0.0005304, 1.0, -0.001195, 0.0003235, 1.0, -0.00191, 0.0004844, 1.0, -0.001195, 0.0003235, 1.0, -0.003319, 0.0004323, 1.0, -0.006228, 0.0006089, 1.0, -0.006228, 0.0006089, 1.0, -0.003319, 0.0004323, 1.0, -0.006958, 0.0006533, 1.0, -0.006958, 0.0006533, 1.0, 9.817e-06, 8.01e-05, 1.0, 8.222e-06, 8.019e-05, 1.0, 2.034e-05, 8.299e-05, 1.0, 2.037e-05, 8.312e-05, 1.0, 0.003481, -0.0005165, -1.0, 0.001424, -0.0002328, -1.0, 0.001026, -0.0002561, -1.0, 0.001619, -0.00044, -1.0, 0.01082, -0.0007794, -0.9999, 0.003465, -0.000241, -1.0, 0.001424, -0.0002328, -1.0, 0.003481, -0.0005165, -1.0, 0.01348, -0.0008744, -0.9999, 0.01138, -0.0006599, -0.9999, 0.003465, -0.000241, -1.0, 0.01082, -0.0007794, -0.9999, 0.001619, -0.00044, -1.0, 0.001026, -0.0002561, -1.0, 0.0004479, -0.0001447, -1.0, 0.0005431, -0.0003221, -1.0, -0.997, 0.06933, 0.03474, -0.997, 0.06933, 0.03474, -0.9971, 0.0677, 0.03548, -0.9973, 0.06202, 0.03809, -0.4496, -0.8932, 0.0, -0.4496, -0.8932, 0.0, -0.4496, -0.8933, 0.0, -0.4496, -0.8933, 0.0, -1.967e-05, 8.732e-05, 1.0, -1.967e-05, 8.732e-05, 1.0, -1.86e-05, 8.304e-05, 1.0, -1.863e-05, 8.315e-05, 1.0, 0.006925, 0.0005986, -1.0, 0.01587, 0.003628, -0.9999, 0.004939, 0.0009493, -1.0, 0.0001753, 0.000252, -1.0, 0.02432, 0.001052, -0.9997, 0.02432, 0.001052, -0.9997, 0.02432, 0.001052, -0.9997, 0.02432, 0.001052, -0.9997, 0.06168, 0.001334, -0.9981, 0.06168, 0.001334, -0.9981, 0.06168, 0.001334, -0.9981, 0.06168, 0.001334, -0.9981, 0.4184, -0.9083, 0.0, 0.4184, -0.9083, 0.0, 0.4184, -0.9083, 0.0, 0.4184, -0.9083, 0.0, 0.0001753, 0.000252, -1.0, 0.004939, 0.0009493, -1.0, 0.005274, 0.002728, -1.0, 0.003812, 0.0006129, -1.0, 0.9976, 0.06362, 0.02576, 0.9976, 0.06362, 0.02576, 0.9974, 0.06835, 0.02346, 0.9976, 0.06472, 0.02523, 6.986e-05, -1.484e-05, 1.0, 4.101e-05, -2.216e-05, 1.0, 3.847e-05, -7.103e-06, 1.0, 3.859e-05, -7.122e-06, 1.0, 3.859e-05, -7.122e-06, 1.0, 3.847e-05, -7.103e-06, 1.0, -1.06e-07, -1.246e-06, 1.0, -1.113e-07, -1.243e-06, 1.0, -1.06e-07, -1.246e-06, 1.0, -9.858e-08, -1.249e-06, 1.0, -9.858e-08, -1.249e-06, 1.0, -1.113e-07, -1.243e-06, 1.0, 0.0, -3.258e-05, 1.0, 4.101e-05, -2.216e-05, 1.0, 6.986e-05, -1.484e-05, 1.0, 0.0, -3.258e-05, 1.0, 0.9998, 1.467e-07, -0.0178, 0.9998, 1.467e-07, -0.0178, 0.9998, 1.467e-07, -0.0178, -0.01209, 1.332e-07, 0.9999, -0.01209, 1.332e-07, 0.9999, -0.01209, 1.332e-07, 0.9999, -1.101e-07, -4.391e-08, 1.0, -1.006e-07, -5.124e-08, 1.0, -2.012e-07, -5.124e-08, 1.0, -2.203e-07, -4.391e-08, 1.0, 0.0, -4.391e-08, 1.0, 0.0, -5.124e-08, 1.0, -3.354e-08, -5.124e-08, 1.0, -4.668e-08, -4.391e-08, 1.0, -4.668e-08, -4.391e-08, 1.0, -3.354e-08, -5.124e-08, 1.0, -8.384e-08, -5.124e-08, 1.0, -9.178e-08, -4.391e-08, 1.0, -9.178e-08, -4.391e-08, 1.0, -8.384e-08, -5.124e-08, 1.0, -5.03e-08, -5.124e-08, 1.0, -4.509e-08, -4.391e-08, 1.0, -9.84e-08, -4.511e-08, 1.0, -8.909e-08, 1.481e-07, 1.0, -4.454e-08, 1.481e-07, 1.0, -4.92e-08, -4.511e-08, 1.0, -8.909e-08, 1.481e-07, 1.0, -8.974e-08, 1.524e-07, 1.0, -3.988e-08, 1.524e-07, 1.0, -4.454e-08, 1.481e-07, 1.0, -8.974e-08, 1.524e-07, 1.0, -9.178e-08, -4.391e-08, 1.0, -4.509e-08, -4.391e-08, 1.0, -3.988e-08, 1.524e-07, 1.0, -4.92e-08, -4.511e-08, 1.0, -4.454e-08, 1.481e-07, 1.0, -8.909e-08, 1.481e-07, 1.0, -9.84e-08, -4.511e-08, 1.0, -4.454e-08, 1.481e-07, 1.0, -4.986e-08, 1.524e-07, 1.0, -8.974e-08, 1.524e-07, 1.0, -8.909e-08, 1.481e-07, 1.0, -4.986e-08, 1.524e-07, 1.0, -4.668e-08, -4.391e-08, 1.0, -9.178e-08, -4.391e-08, 1.0, -8.974e-08, 1.524e-07, 1.0, -9.84e-08, -4.511e-08, 1.0, -8.909e-08, 1.481e-07, 1.0, -4.454e-08, 1.481e-07, 1.0, -4.92e-08, -4.511e-08, 1.0, -8.909e-08, 1.481e-07, 1.0, -3.988e-08, 1.524e-07, 1.0, -4.986e-08, 1.524e-07, 1.0, -4.454e-08, 1.481e-07, 1.0, -3.988e-08, 1.524e-07, 1.0, 0.0, -4.391e-08, 1.0, -4.668e-08, -4.391e-08, 1.0, -4.986e-08, 1.524e-07, 1.0, 0.0, -4.511e-08, 1.0, -3.988e-08, 1.481e-07, 1.0, -7.977e-08, 1.481e-07, 1.0, 0.0, -4.511e-08, 1.0, -3.988e-08, 1.481e-07, 1.0, -9.971e-08, 1.524e-07, 1.0, -1.994e-07, 1.524e-07, 1.0, -7.977e-08, 1.481e-07, 1.0, -9.971e-08, 1.524e-07, 1.0, -1.101e-07, -4.391e-08, 1.0, -2.203e-07, -4.391e-08, 1.0, -1.994e-07, 1.524e-07, 1.0, -3.988e-08, 1.524e-07, 1.0, -4.509e-08, -4.391e-08, 1.0, -1.101e-07, -4.391e-08, 1.0, -9.971e-08, 1.524e-07, 1.0, -4.454e-08, 1.481e-07, 1.0, -3.988e-08, 1.524e-07, 1.0, -9.971e-08, 1.524e-07, 1.0, -3.988e-08, 1.481e-07, 1.0, -4.92e-08, -4.511e-08, 1.0, -4.454e-08, 1.481e-07, 1.0, -3.988e-08, 1.481e-07, 1.0, 0.0, -4.511e-08, 1.0, -4.509e-08, -4.391e-08, 1.0, -5.03e-08, -5.124e-08, 1.0, -1.006e-07, -5.124e-08, 1.0, -1.101e-07, -4.391e-08, 1.0, -7.977e-08, 1.524e-07, 1.0, 0.0, -4.391e-08, 1.0, 0.0, -4.391e-08, 1.0, -3.988e-08, 1.524e-07, 1.0, -1.782e-07, 1.481e-07, 1.0, -7.977e-08, 1.524e-07, 1.0, -3.988e-08, 1.524e-07, 1.0, -8.909e-08, 1.481e-07, 1.0, -1.968e-07, -4.511e-08, 1.0, -1.782e-07, 1.481e-07, 1.0, -8.909e-08, 1.481e-07, 1.0, -9.84e-08, -4.511e-08, 1.0, 0.0, -4.391e-08, 1.0, 0.0, -5.124e-08, 1.0, 0.0, -5.124e-08, 1.0, 0.0, -4.391e-08, 1.0])] * 3)])

# ---- objects
ob_letter_opener = bpy.data.objects.new('Letter Opener', me_cube_001)

# ---- transforms, parenting, visibility, modifiers, constraints
ob_letter_opener.location = (0.0, 0.0, 0.0)
ob_letter_opener.color = (0.8, 0.8, 0.8, 1.0)

# ---- collection membership
col_collection.objects.link(ob_letter_opener)

# ---- scene / render settings (as saved in the file)
scene.frame_start = 1; scene.frame_end = 250; scene.frame_set(1)
scene.render.engine = 'BLENDER_EEVEE_NEXT'
bpy.context.view_layer.update()

# ---- added for rendering (the .blend has no active camera and no usable light): camera, sun
cam_auto = bpy.data.cameras.new('AutoCamera')
cam_auto.lens = 50.0
cam_auto.sensor_width = 36.0
cam_auto.clip_end = 1000.0
ob_auto_camera = bpy.data.objects.new('AutoCamera', cam_auto)
scene.collection.objects.link(ob_auto_camera)
ob_auto_camera.location = (0.280865, -0.23383, 0.22479)
ob_auto_camera.rotation_euler = (1.09748, -7.21219e-08, 0.694738)
scene.camera = ob_auto_camera
light_auto_sun = bpy.data.lights.new('AutoSun', 'SUN')
light_auto_sun.energy = 3.0
light_auto_sun.angle = 0.0523599
ob_auto_sun = bpy.data.objects.new('AutoSun', light_auto_sun)
scene.collection.objects.link(ob_auto_sun)
ob_auto_sun.rotation_euler = (0.872665, 0.174533, 0.523599)
bpy.context.view_layer.update()
